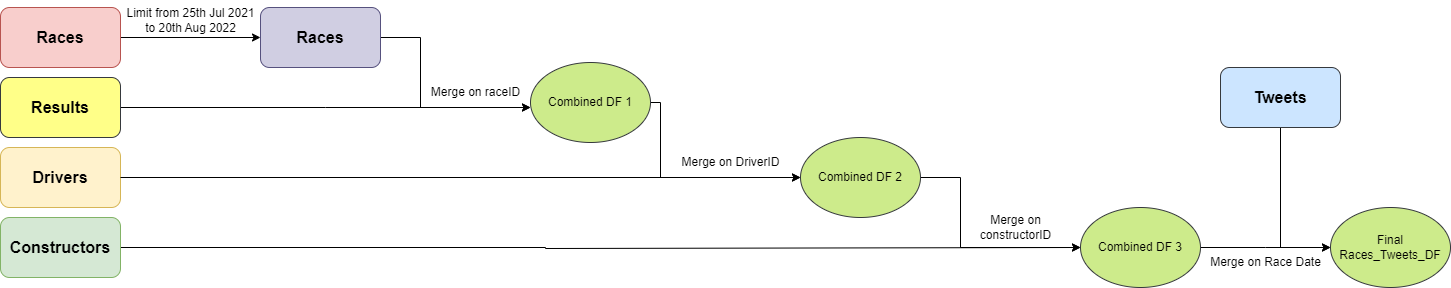

The diagram above was exported from draw.io. Its source (the exported page's mxGraphModel, read from the mxfile embedded in the PNG):
<mxGraphModel dx="1050" dy="566" grid="1" gridSize="10" guides="1" tooltips="1" connect="1" arrows="1" fold="1" page="1" pageScale="1" pageWidth="850" pageHeight="1100" math="0" shadow="0">
  <root>
    <mxCell id="0" />
    <mxCell id="1" parent="0" />
    <mxCell id="Uu1BFQIQL2Cz3c-4_8BQ-6" value="&lt;font size=&quot;1&quot; style=&quot;&quot;&gt;&lt;b style=&quot;font-size: 16px;&quot;&gt;Drivers&lt;/b&gt;&lt;/font&gt;" style="rounded=1;whiteSpace=wrap;html=1;fillColor=#fff2cc;strokeColor=#d6b656;" vertex="1" parent="1">
      <mxGeometry x="20" y="250" width="120" height="60" as="geometry" />
    </mxCell>
    <mxCell id="Uu1BFQIQL2Cz3c-4_8BQ-16" style="edgeStyle=orthogonalEdgeStyle;rounded=0;orthogonalLoop=1;jettySize=auto;html=1;exitX=1;exitY=0.5;exitDx=0;exitDy=0;entryX=0;entryY=0.5;entryDx=0;entryDy=0;" edge="1" parent="1" source="Uu1BFQIQL2Cz3c-4_8BQ-7">
      <mxGeometry relative="1" as="geometry">
        <mxPoint x="550" y="210" as="targetPoint" />
      </mxGeometry>
    </mxCell>
    <mxCell id="Uu1BFQIQL2Cz3c-4_8BQ-7" value="&lt;font size=&quot;1&quot; style=&quot;&quot;&gt;&lt;b style=&quot;font-size: 16px;&quot;&gt;Results&lt;/b&gt;&lt;/font&gt;" style="rounded=1;whiteSpace=wrap;html=1;fillColor=#ffff88;strokeColor=#36393d;" vertex="1" parent="1">
      <mxGeometry x="20" y="180" width="120" height="60" as="geometry" />
    </mxCell>
    <mxCell id="Uu1BFQIQL2Cz3c-4_8BQ-15" style="edgeStyle=orthogonalEdgeStyle;rounded=0;orthogonalLoop=1;jettySize=auto;html=1;entryX=0;entryY=0.5;entryDx=0;entryDy=0;" edge="1" parent="1" source="Uu1BFQIQL2Cz3c-4_8BQ-8" target="Uu1BFQIQL2Cz3c-4_8BQ-11">
      <mxGeometry relative="1" as="geometry" />
    </mxCell>
    <mxCell id="Uu1BFQIQL2Cz3c-4_8BQ-8" value="&lt;b&gt;&lt;font style=&quot;font-size: 16px;&quot;&gt;Races&lt;/font&gt;&lt;/b&gt;" style="rounded=1;whiteSpace=wrap;html=1;fillColor=#f8cecc;strokeColor=#b85450;" vertex="1" parent="1">
      <mxGeometry x="20" y="110" width="120" height="60" as="geometry" />
    </mxCell>
    <mxCell id="Uu1BFQIQL2Cz3c-4_8BQ-29" style="edgeStyle=orthogonalEdgeStyle;rounded=0;orthogonalLoop=1;jettySize=auto;html=1;entryX=0;entryY=0.5;entryDx=0;entryDy=0;" edge="1" parent="1" source="Uu1BFQIQL2Cz3c-4_8BQ-10" target="Uu1BFQIQL2Cz3c-4_8BQ-28">
      <mxGeometry relative="1" as="geometry">
        <mxPoint x="990" y="350" as="targetPoint" />
        <Array as="points">
          <mxPoint x="565" y="350" />
          <mxPoint x="565" y="351" />
        </Array>
      </mxGeometry>
    </mxCell>
    <mxCell id="Uu1BFQIQL2Cz3c-4_8BQ-10" value="&lt;b&gt;&lt;font style=&quot;font-size: 16px;&quot;&gt;Constructors&lt;/font&gt;&lt;/b&gt;" style="rounded=1;whiteSpace=wrap;html=1;fillColor=#d5e8d4;strokeColor=#82b366;" vertex="1" parent="1">
      <mxGeometry x="20" y="320" width="120" height="60" as="geometry" />
    </mxCell>
    <mxCell id="Uu1BFQIQL2Cz3c-4_8BQ-17" style="edgeStyle=orthogonalEdgeStyle;rounded=0;orthogonalLoop=1;jettySize=auto;html=1;entryX=0;entryY=0.5;entryDx=0;entryDy=0;" edge="1" parent="1" source="Uu1BFQIQL2Cz3c-4_8BQ-11">
      <mxGeometry relative="1" as="geometry">
        <mxPoint x="550" y="210" as="targetPoint" />
        <Array as="points">
          <mxPoint x="440" y="140" />
          <mxPoint x="440" y="210" />
        </Array>
      </mxGeometry>
    </mxCell>
    <mxCell id="Uu1BFQIQL2Cz3c-4_8BQ-11" value="&lt;b&gt;&lt;font style=&quot;font-size: 16px;&quot;&gt;Races&lt;/font&gt;&lt;/b&gt;" style="rounded=1;whiteSpace=wrap;html=1;fillColor=#d0cee2;strokeColor=#56517e;" vertex="1" parent="1">
      <mxGeometry x="280" y="110" width="120" height="60" as="geometry" />
    </mxCell>
    <mxCell id="Uu1BFQIQL2Cz3c-4_8BQ-18" value="Merge on raceID" style="text;html=1;align=center;verticalAlign=middle;resizable=0;points=[];autosize=1;strokeColor=none;fillColor=none;" vertex="1" parent="1">
      <mxGeometry x="440" y="180" width="110" height="30" as="geometry" />
    </mxCell>
    <mxCell id="Uu1BFQIQL2Cz3c-4_8BQ-19" value="Limit from 25th Jul 2021&lt;br&gt;to 20th Aug 2022" style="text;html=1;align=center;verticalAlign=middle;resizable=0;points=[];autosize=1;strokeColor=none;fillColor=none;" vertex="1" parent="1">
      <mxGeometry x="135" y="103" width="150" height="40" as="geometry" />
    </mxCell>
    <mxCell id="Uu1BFQIQL2Cz3c-4_8BQ-25" style="edgeStyle=orthogonalEdgeStyle;rounded=0;orthogonalLoop=1;jettySize=auto;html=1;entryX=0;entryY=0.5;entryDx=0;entryDy=0;" edge="1" parent="1" source="Uu1BFQIQL2Cz3c-4_8BQ-20" target="Uu1BFQIQL2Cz3c-4_8BQ-21">
      <mxGeometry relative="1" as="geometry">
        <Array as="points">
          <mxPoint x="680" y="205" />
          <mxPoint x="680" y="280" />
        </Array>
      </mxGeometry>
    </mxCell>
    <mxCell id="Uu1BFQIQL2Cz3c-4_8BQ-20" value="Combined DF 1" style="ellipse;whiteSpace=wrap;html=1;fillColor=#cdeb8b;strokeColor=#36393d;" vertex="1" parent="1">
      <mxGeometry x="550" y="165" width="120" height="80" as="geometry" />
    </mxCell>
    <mxCell id="Uu1BFQIQL2Cz3c-4_8BQ-32" style="edgeStyle=orthogonalEdgeStyle;rounded=0;orthogonalLoop=1;jettySize=auto;html=1;entryX=0;entryY=0.5;entryDx=0;entryDy=0;" edge="1" parent="1" source="Uu1BFQIQL2Cz3c-4_8BQ-21" target="Uu1BFQIQL2Cz3c-4_8BQ-28">
      <mxGeometry relative="1" as="geometry">
        <Array as="points">
          <mxPoint x="980" y="280" />
          <mxPoint x="980" y="350" />
        </Array>
      </mxGeometry>
    </mxCell>
    <mxCell id="Uu1BFQIQL2Cz3c-4_8BQ-21" value="Combined DF 2" style="ellipse;whiteSpace=wrap;html=1;fillColor=#cdeb8b;strokeColor=#36393d;" vertex="1" parent="1">
      <mxGeometry x="820" y="240" width="120" height="80" as="geometry" />
    </mxCell>
    <mxCell id="Uu1BFQIQL2Cz3c-4_8BQ-23" style="edgeStyle=orthogonalEdgeStyle;rounded=0;orthogonalLoop=1;jettySize=auto;html=1;entryX=0;entryY=0.5;entryDx=0;entryDy=0;" edge="1" parent="1" source="Uu1BFQIQL2Cz3c-4_8BQ-6" target="Uu1BFQIQL2Cz3c-4_8BQ-21">
      <mxGeometry relative="1" as="geometry">
        <mxPoint x="730" y="280" as="targetPoint" />
      </mxGeometry>
    </mxCell>
    <mxCell id="Uu1BFQIQL2Cz3c-4_8BQ-26" value="Merge on DriverID" style="text;html=1;align=center;verticalAlign=middle;resizable=0;points=[];autosize=1;strokeColor=none;fillColor=none;" vertex="1" parent="1">
      <mxGeometry x="690" y="250" width="120" height="30" as="geometry" />
    </mxCell>
    <mxCell id="Uu1BFQIQL2Cz3c-4_8BQ-38" style="edgeStyle=orthogonalEdgeStyle;rounded=0;orthogonalLoop=1;jettySize=auto;html=1;" edge="1" parent="1" source="Uu1BFQIQL2Cz3c-4_8BQ-28">
      <mxGeometry relative="1" as="geometry">
        <mxPoint x="1350" y="350" as="targetPoint" />
      </mxGeometry>
    </mxCell>
    <mxCell id="Uu1BFQIQL2Cz3c-4_8BQ-28" value="Combined DF 3" style="ellipse;whiteSpace=wrap;html=1;fillColor=#cdeb8b;strokeColor=#36393d;" vertex="1" parent="1">
      <mxGeometry x="1100" y="310" width="120" height="80" as="geometry" />
    </mxCell>
    <mxCell id="Uu1BFQIQL2Cz3c-4_8BQ-33" value="Merge on &lt;br&gt;constructorID" style="text;html=1;align=center;verticalAlign=middle;resizable=0;points=[];autosize=1;strokeColor=none;fillColor=none;" vertex="1" parent="1">
      <mxGeometry x="990" y="310" width="90" height="40" as="geometry" />
    </mxCell>
    <mxCell id="Uu1BFQIQL2Cz3c-4_8BQ-37" style="edgeStyle=orthogonalEdgeStyle;rounded=0;orthogonalLoop=1;jettySize=auto;html=1;entryX=0;entryY=0.5;entryDx=0;entryDy=0;" edge="1" parent="1" source="Uu1BFQIQL2Cz3c-4_8BQ-34" target="Uu1BFQIQL2Cz3c-4_8BQ-36">
      <mxGeometry relative="1" as="geometry" />
    </mxCell>
    <mxCell id="Uu1BFQIQL2Cz3c-4_8BQ-34" value="&lt;font style=&quot;font-size: 16px;&quot;&gt;&lt;b&gt;Tweets&lt;/b&gt;&lt;/font&gt;" style="rounded=1;whiteSpace=wrap;html=1;fillColor=#cce5ff;strokeColor=#36393d;" vertex="1" parent="1">
      <mxGeometry x="1240" y="170" width="120" height="60" as="geometry" />
    </mxCell>
    <mxCell id="Uu1BFQIQL2Cz3c-4_8BQ-36" value="Final&lt;br&gt;Races_Tweets_DF" style="ellipse;whiteSpace=wrap;html=1;fillColor=#cdeb8b;strokeColor=#36393d;" vertex="1" parent="1">
      <mxGeometry x="1350" y="310" width="120" height="80" as="geometry" />
    </mxCell>
    <mxCell id="Uu1BFQIQL2Cz3c-4_8BQ-39" value="Merge on Race Date" style="text;html=1;align=center;verticalAlign=middle;resizable=0;points=[];autosize=1;strokeColor=none;fillColor=none;" vertex="1" parent="1">
      <mxGeometry x="1220" y="350" width="130" height="30" as="geometry" />
    </mxCell>
  </root>
</mxGraphModel>